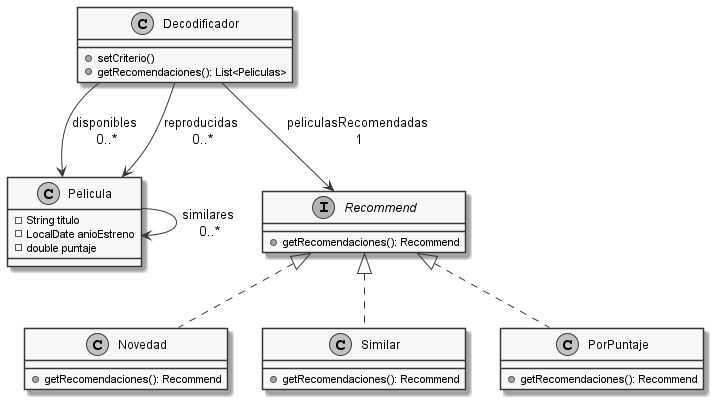

The diagram above was rendered by PlantUML. Its source (embedded in the PNG):
@startuml ej4
skinparam Monochrome true
skinparam classAttributeIconSize 0 //para que los modificadores aparezcan como expresiones

class Decodificador{
 +setCriterio()
 +getRecomendaciones(): List<Peliculas>
}

Decodificador --> Pelicula : disponibles \n0..*
Decodificador --> Pelicula : reproducidas \n0..*
Decodificador --> Recommend : peliculasRecomendadas \n1

class Pelicula{
 -String titulo
 -LocalDate anioEstreno
 -double puntaje
}

Pelicula --> Pelicula : similares \n0..*

interface Recommend{
 +getRecomendaciones(): Recommend
}

class Novedad{
 +getRecomendaciones(): Recommend
}

class Similar{
 +getRecomendaciones(): Recommend
}

class PorPuntaje{
 +getRecomendaciones(): Recommend
}

Recommend <|.. Novedad
Recommend <|.. Similar
Recommend <|.. PorPuntaje
@enduml